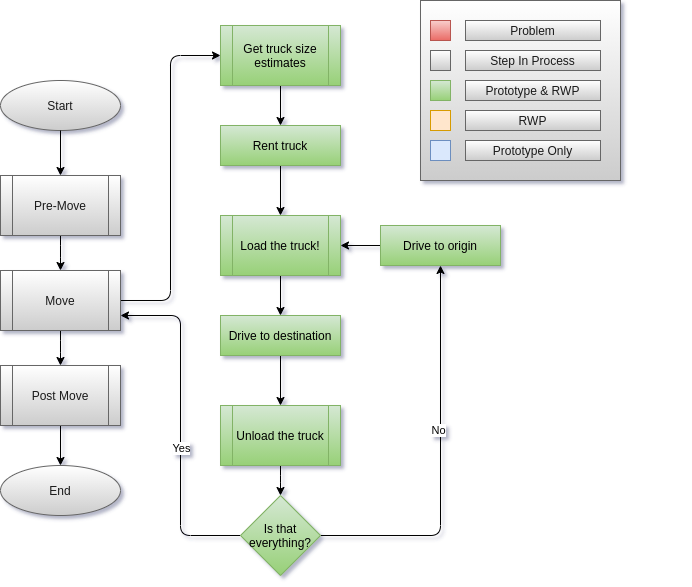

The diagram above was exported from draw.io. Its source (the exported page's mxGraphModel, read from the mxfile embedded in the PNG):
<mxGraphModel dx="1102" dy="450" grid="1" gridSize="10" guides="1" tooltips="1" connect="1" arrows="1" fold="1" page="1" pageScale="1" pageWidth="850" pageHeight="1100" math="0" shadow="0">
  <root>
    <mxCell id="M9Jm4FrryalJkU6qw2ky-0" />
    <mxCell id="M9Jm4FrryalJkU6qw2ky-1" parent="M9Jm4FrryalJkU6qw2ky-0" />
    <mxCell id="M9Jm4FrryalJkU6qw2ky-3" value="Start" style="ellipse;whiteSpace=wrap;html=1;fontColor=#1A1A1A;strokeColor=#666666;fillColor=#FFFFFF;gradientColor=#CCCCCC;" parent="M9Jm4FrryalJkU6qw2ky-1" vertex="1">
      <mxGeometry x="40" y="110" width="120" height="50" as="geometry" />
    </mxCell>
    <mxCell id="M9Jm4FrryalJkU6qw2ky-4" style="edgeStyle=orthogonalEdgeStyle;orthogonalLoop=1;jettySize=auto;html=1;exitX=0.5;exitY=1;exitDx=0;exitDy=0;" parent="M9Jm4FrryalJkU6qw2ky-1" source="M9Jm4FrryalJkU6qw2ky-3" target="M9Jm4FrryalJkU6qw2ky-7" edge="1">
      <mxGeometry relative="1" as="geometry">
        <mxPoint x="90" y="260" as="sourcePoint" />
      </mxGeometry>
    </mxCell>
    <mxCell id="M9Jm4FrryalJkU6qw2ky-6" style="edgeStyle=orthogonalEdgeStyle;orthogonalLoop=1;jettySize=auto;html=1;" parent="M9Jm4FrryalJkU6qw2ky-1" source="M9Jm4FrryalJkU6qw2ky-7" target="M9Jm4FrryalJkU6qw2ky-9" edge="1">
      <mxGeometry relative="1" as="geometry" />
    </mxCell>
    <mxCell id="M9Jm4FrryalJkU6qw2ky-7" value="Pre-Move" style="shape=process;whiteSpace=wrap;html=1;backgroundOutline=1;fontColor=#1A1A1A;strokeColor=#666666;fillColor=#FFFFFF;gradientColor=#CCCCCC;" parent="M9Jm4FrryalJkU6qw2ky-1" vertex="1">
      <mxGeometry x="40" y="205" width="120" height="60" as="geometry" />
    </mxCell>
    <mxCell id="M9Jm4FrryalJkU6qw2ky-8" style="edgeStyle=orthogonalEdgeStyle;orthogonalLoop=1;jettySize=auto;html=1;" parent="M9Jm4FrryalJkU6qw2ky-1" source="M9Jm4FrryalJkU6qw2ky-9" target="M9Jm4FrryalJkU6qw2ky-11" edge="1">
      <mxGeometry relative="1" as="geometry" />
    </mxCell>
    <mxCell id="iiLj8rxM8l3iRtHkCHtN-0" style="edgeStyle=orthogonalEdgeStyle;orthogonalLoop=1;jettySize=auto;html=1;entryX=0;entryY=0.5;entryDx=0;entryDy=0;" parent="M9Jm4FrryalJkU6qw2ky-1" source="M9Jm4FrryalJkU6qw2ky-9" target="EWMXoHiBD4RjdcJjwY6C-5" edge="1">
      <mxGeometry relative="1" as="geometry" />
    </mxCell>
    <mxCell id="M9Jm4FrryalJkU6qw2ky-9" value="Move" style="shape=process;whiteSpace=wrap;html=1;backgroundOutline=1;fontColor=#1A1A1A;strokeColor=#666666;fillColor=#FFFFFF;gradientColor=#CCCCCC;" parent="M9Jm4FrryalJkU6qw2ky-1" vertex="1">
      <mxGeometry x="40" y="300" width="120" height="60" as="geometry" />
    </mxCell>
    <mxCell id="M9Jm4FrryalJkU6qw2ky-10" style="edgeStyle=orthogonalEdgeStyle;orthogonalLoop=1;jettySize=auto;html=1;" parent="M9Jm4FrryalJkU6qw2ky-1" source="M9Jm4FrryalJkU6qw2ky-11" target="M9Jm4FrryalJkU6qw2ky-12" edge="1">
      <mxGeometry relative="1" as="geometry" />
    </mxCell>
    <mxCell id="M9Jm4FrryalJkU6qw2ky-11" value="Post Move" style="shape=process;whiteSpace=wrap;html=1;backgroundOutline=1;fontColor=#1A1A1A;strokeColor=#666666;fillColor=#FFFFFF;gradientColor=#CCCCCC;" parent="M9Jm4FrryalJkU6qw2ky-1" vertex="1">
      <mxGeometry x="40" y="395" width="120" height="60" as="geometry" />
    </mxCell>
    <mxCell id="M9Jm4FrryalJkU6qw2ky-12" value="End" style="ellipse;whiteSpace=wrap;html=1;fontColor=#1A1A1A;strokeColor=#666666;fillColor=#FFFFFF;gradientColor=#CCCCCC;" parent="M9Jm4FrryalJkU6qw2ky-1" vertex="1">
      <mxGeometry x="40" y="495" width="120" height="50" as="geometry" />
    </mxCell>
    <mxCell id="EWMXoHiBD4RjdcJjwY6C-18" style="edgeStyle=orthogonalEdgeStyle;curved=0;sketch=0;orthogonalLoop=1;jettySize=auto;html=1;fontColor=#1A1A1A;" parent="M9Jm4FrryalJkU6qw2ky-1" source="EWMXoHiBD4RjdcJjwY6C-0" target="EWMXoHiBD4RjdcJjwY6C-7" edge="1">
      <mxGeometry relative="1" as="geometry" />
    </mxCell>
    <mxCell id="EWMXoHiBD4RjdcJjwY6C-0" value="Drive to origin" style="whiteSpace=wrap;html=1;fontSize=12;strokeColor=#82b366;fillColor=#d5e8d4;gradientColor=#97d077;" parent="M9Jm4FrryalJkU6qw2ky-1" vertex="1">
      <mxGeometry x="420" y="255" width="120" height="40" as="geometry" />
    </mxCell>
    <mxCell id="EWMXoHiBD4RjdcJjwY6C-12" style="edgeStyle=orthogonalEdgeStyle;curved=0;sketch=0;orthogonalLoop=1;jettySize=auto;html=1;fontColor=#1A1A1A;" parent="M9Jm4FrryalJkU6qw2ky-1" source="EWMXoHiBD4RjdcJjwY6C-5" target="EWMXoHiBD4RjdcJjwY6C-6" edge="1">
      <mxGeometry relative="1" as="geometry" />
    </mxCell>
    <mxCell id="EWMXoHiBD4RjdcJjwY6C-5" value="Get truck size estimates" style="shape=process;whiteSpace=wrap;html=1;backgroundOutline=1;strokeColor=#82b366;fillColor=#d5e8d4;gradientColor=#97d077;" parent="M9Jm4FrryalJkU6qw2ky-1" vertex="1">
      <mxGeometry x="260" y="55" width="120" height="60" as="geometry" />
    </mxCell>
    <mxCell id="EWMXoHiBD4RjdcJjwY6C-13" style="edgeStyle=orthogonalEdgeStyle;curved=0;sketch=0;orthogonalLoop=1;jettySize=auto;html=1;fontColor=#1A1A1A;" parent="M9Jm4FrryalJkU6qw2ky-1" source="EWMXoHiBD4RjdcJjwY6C-6" target="EWMXoHiBD4RjdcJjwY6C-7" edge="1">
      <mxGeometry relative="1" as="geometry" />
    </mxCell>
    <mxCell id="EWMXoHiBD4RjdcJjwY6C-6" value="Rent truck" style="whiteSpace=wrap;html=1;fontSize=12;strokeColor=#82b366;fillColor=#d5e8d4;gradientColor=#97d077;" parent="M9Jm4FrryalJkU6qw2ky-1" vertex="1">
      <mxGeometry x="260" y="155" width="120" height="40" as="geometry" />
    </mxCell>
    <mxCell id="EWMXoHiBD4RjdcJjwY6C-14" style="edgeStyle=orthogonalEdgeStyle;curved=0;sketch=0;orthogonalLoop=1;jettySize=auto;html=1;fontColor=#1A1A1A;" parent="M9Jm4FrryalJkU6qw2ky-1" source="EWMXoHiBD4RjdcJjwY6C-7" target="EWMXoHiBD4RjdcJjwY6C-8" edge="1">
      <mxGeometry relative="1" as="geometry" />
    </mxCell>
    <mxCell id="EWMXoHiBD4RjdcJjwY6C-7" value="Load the truck!" style="shape=process;whiteSpace=wrap;html=1;backgroundOutline=1;strokeColor=#82b366;fillColor=#d5e8d4;gradientColor=#97d077;" parent="M9Jm4FrryalJkU6qw2ky-1" vertex="1">
      <mxGeometry x="260" y="245" width="120" height="60" as="geometry" />
    </mxCell>
    <mxCell id="EWMXoHiBD4RjdcJjwY6C-15" style="edgeStyle=orthogonalEdgeStyle;curved=0;sketch=0;orthogonalLoop=1;jettySize=auto;html=1;fontColor=#1A1A1A;" parent="M9Jm4FrryalJkU6qw2ky-1" source="EWMXoHiBD4RjdcJjwY6C-8" target="EWMXoHiBD4RjdcJjwY6C-9" edge="1">
      <mxGeometry relative="1" as="geometry" />
    </mxCell>
    <mxCell id="EWMXoHiBD4RjdcJjwY6C-8" value="Drive to destination" style="whiteSpace=wrap;html=1;fontSize=12;strokeColor=#82b366;fillColor=#d5e8d4;gradientColor=#97d077;" parent="M9Jm4FrryalJkU6qw2ky-1" vertex="1">
      <mxGeometry x="260" y="345" width="120" height="40" as="geometry" />
    </mxCell>
    <mxCell id="EWMXoHiBD4RjdcJjwY6C-16" style="edgeStyle=orthogonalEdgeStyle;curved=0;sketch=0;orthogonalLoop=1;jettySize=auto;html=1;fontColor=#1A1A1A;" parent="M9Jm4FrryalJkU6qw2ky-1" source="EWMXoHiBD4RjdcJjwY6C-9" target="EWMXoHiBD4RjdcJjwY6C-10" edge="1">
      <mxGeometry relative="1" as="geometry" />
    </mxCell>
    <mxCell id="EWMXoHiBD4RjdcJjwY6C-9" value="Unload the truck" style="shape=process;whiteSpace=wrap;html=1;backgroundOutline=1;strokeColor=#82b366;fillColor=#d5e8d4;gradientColor=#97d077;" parent="M9Jm4FrryalJkU6qw2ky-1" vertex="1">
      <mxGeometry x="260" y="435" width="120" height="60" as="geometry" />
    </mxCell>
    <mxCell id="EWMXoHiBD4RjdcJjwY6C-17" style="edgeStyle=orthogonalEdgeStyle;curved=0;sketch=0;orthogonalLoop=1;jettySize=auto;html=1;fontColor=#1A1A1A;" parent="M9Jm4FrryalJkU6qw2ky-1" source="EWMXoHiBD4RjdcJjwY6C-10" target="EWMXoHiBD4RjdcJjwY6C-0" edge="1">
      <mxGeometry relative="1" as="geometry" />
    </mxCell>
    <mxCell id="BFiipiQkjdrzcSWl-9E--0" value="No" style="edgeLabel;html=1;align=center;verticalAlign=middle;resizable=0;points=[];" parent="EWMXoHiBD4RjdcJjwY6C-17" vertex="1" connectable="0">
      <mxGeometry x="0.159" y="3" relative="1" as="geometry">
        <mxPoint as="offset" />
      </mxGeometry>
    </mxCell>
    <mxCell id="iiLj8rxM8l3iRtHkCHtN-1" style="edgeStyle=orthogonalEdgeStyle;orthogonalLoop=1;jettySize=auto;html=1;entryX=1;entryY=0.75;entryDx=0;entryDy=0;" parent="M9Jm4FrryalJkU6qw2ky-1" source="EWMXoHiBD4RjdcJjwY6C-10" target="M9Jm4FrryalJkU6qw2ky-9" edge="1">
      <mxGeometry relative="1" as="geometry" />
    </mxCell>
    <mxCell id="BFiipiQkjdrzcSWl-9E--1" value="Yes" style="edgeLabel;html=1;align=center;verticalAlign=middle;resizable=0;points=[];" parent="iiLj8rxM8l3iRtHkCHtN-1" vertex="1" connectable="0">
      <mxGeometry x="-0.1294" relative="1" as="geometry">
        <mxPoint as="offset" />
      </mxGeometry>
    </mxCell>
    <mxCell id="EWMXoHiBD4RjdcJjwY6C-10" value="Is that everything?" style="rhombus;whiteSpace=wrap;html=1;strokeColor=#82b366;fillColor=#d5e8d4;gradientColor=#97d077;" parent="M9Jm4FrryalJkU6qw2ky-1" vertex="1">
      <mxGeometry x="280" y="525" width="80" height="80" as="geometry" />
    </mxCell>
    <mxCell id="gpHWj-sNz1pAbGWe44Xc-0" value="" style="group;" vertex="1" connectable="0" parent="M9Jm4FrryalJkU6qw2ky-1">
      <mxGeometry x="460" y="30" width="260" height="180" as="geometry" />
    </mxCell>
    <mxCell id="gpHWj-sNz1pAbGWe44Xc-1" value="" style="verticalLabelPosition=bottom;verticalAlign=top;html=1;shape=mxgraph.basic.rect;fillColor2=none;strokeWidth=1;size=20;indent=5;fillColor=#FFFFFF;gradientColor=#CCCCCC;strokeColor=#666666;fontColor=#1A1A1A;" vertex="1" parent="gpHWj-sNz1pAbGWe44Xc-0">
      <mxGeometry width="200" height="180" as="geometry" />
    </mxCell>
    <mxCell id="gpHWj-sNz1pAbGWe44Xc-2" value="" style="verticalLabelPosition=bottom;verticalAlign=top;html=1;shape=mxgraph.basic.rect;fillColor2=none;strokeWidth=1;size=20;indent=5;fillColor=#f8cecc;gradientColor=#ea6b66;strokeColor=#b85450;" vertex="1" parent="gpHWj-sNz1pAbGWe44Xc-0">
      <mxGeometry x="10" y="20" width="20" height="20" as="geometry" />
    </mxCell>
    <mxCell id="gpHWj-sNz1pAbGWe44Xc-3" value="Problem" style="text;html=1;align=center;verticalAlign=middle;whiteSpace=wrap;fillColor=#FFFFFF;gradientColor=#CCCCCC;strokeColor=#666666;fontColor=#1A1A1A;" vertex="1" parent="gpHWj-sNz1pAbGWe44Xc-0">
      <mxGeometry x="45" y="20" width="135" height="20" as="geometry" />
    </mxCell>
    <mxCell id="gpHWj-sNz1pAbGWe44Xc-4" value="" style="verticalLabelPosition=bottom;verticalAlign=top;html=1;shape=mxgraph.basic.rect;fillColor2=none;strokeWidth=1;size=20;indent=5;fillColor=#FFFFFF;gradientColor=#CCCCCC;strokeColor=#666666;fontColor=#1A1A1A;" vertex="1" parent="gpHWj-sNz1pAbGWe44Xc-0">
      <mxGeometry x="10" y="50" width="20" height="20" as="geometry" />
    </mxCell>
    <mxCell id="gpHWj-sNz1pAbGWe44Xc-5" value="Step In Process" style="text;html=1;align=center;verticalAlign=middle;whiteSpace=wrap;fillColor=#FFFFFF;gradientColor=#CCCCCC;strokeColor=#666666;fontColor=#1A1A1A;" vertex="1" parent="gpHWj-sNz1pAbGWe44Xc-0">
      <mxGeometry x="45" y="50" width="135" height="20" as="geometry" />
    </mxCell>
    <mxCell id="gpHWj-sNz1pAbGWe44Xc-6" value="" style="verticalLabelPosition=bottom;verticalAlign=top;html=1;shape=mxgraph.basic.rect;fillColor2=none;strokeWidth=1;size=20;indent=5;fillColor=#d5e8d4;gradientColor=#97d077;strokeColor=#82b366;" vertex="1" parent="gpHWj-sNz1pAbGWe44Xc-0">
      <mxGeometry x="10" y="80" width="20" height="20" as="geometry" />
    </mxCell>
    <mxCell id="gpHWj-sNz1pAbGWe44Xc-7" value="Prototype &amp;amp; RWP" style="text;html=1;align=center;verticalAlign=middle;whiteSpace=wrap;fillColor=#FFFFFF;gradientColor=#CCCCCC;strokeColor=#666666;fontColor=#1A1A1A;" vertex="1" parent="gpHWj-sNz1pAbGWe44Xc-0">
      <mxGeometry x="45" y="80" width="135" height="20" as="geometry" />
    </mxCell>
    <mxCell id="gpHWj-sNz1pAbGWe44Xc-8" value="" style="verticalLabelPosition=bottom;verticalAlign=top;html=1;shape=mxgraph.basic.rect;fillColor2=none;strokeWidth=1;size=20;indent=5;fillColor=#ffe6cc;strokeColor=#d79b00;" vertex="1" parent="gpHWj-sNz1pAbGWe44Xc-0">
      <mxGeometry x="10" y="110" width="20" height="20" as="geometry" />
    </mxCell>
    <mxCell id="gpHWj-sNz1pAbGWe44Xc-9" value="RWP" style="text;html=1;align=center;verticalAlign=middle;whiteSpace=wrap;fillColor=#FFFFFF;gradientColor=#CCCCCC;strokeColor=#666666;fontColor=#1A1A1A;" vertex="1" parent="gpHWj-sNz1pAbGWe44Xc-0">
      <mxGeometry x="45" y="110" width="135" height="20" as="geometry" />
    </mxCell>
    <mxCell id="gpHWj-sNz1pAbGWe44Xc-10" value="" style="verticalLabelPosition=bottom;verticalAlign=top;html=1;shape=mxgraph.basic.rect;fillColor2=none;strokeWidth=1;size=20;indent=5;fillColor=#dae8fc;strokeColor=#6c8ebf;" vertex="1" parent="gpHWj-sNz1pAbGWe44Xc-0">
      <mxGeometry x="10" y="140" width="20" height="20" as="geometry" />
    </mxCell>
    <mxCell id="gpHWj-sNz1pAbGWe44Xc-11" value="Prototype Only" style="text;html=1;align=center;verticalAlign=middle;whiteSpace=wrap;fillColor=#FFFFFF;gradientColor=#CCCCCC;strokeColor=#666666;fontColor=#1A1A1A;" vertex="1" parent="gpHWj-sNz1pAbGWe44Xc-0">
      <mxGeometry x="45" y="140" width="135" height="20" as="geometry" />
    </mxCell>
  </root>
</mxGraphModel>